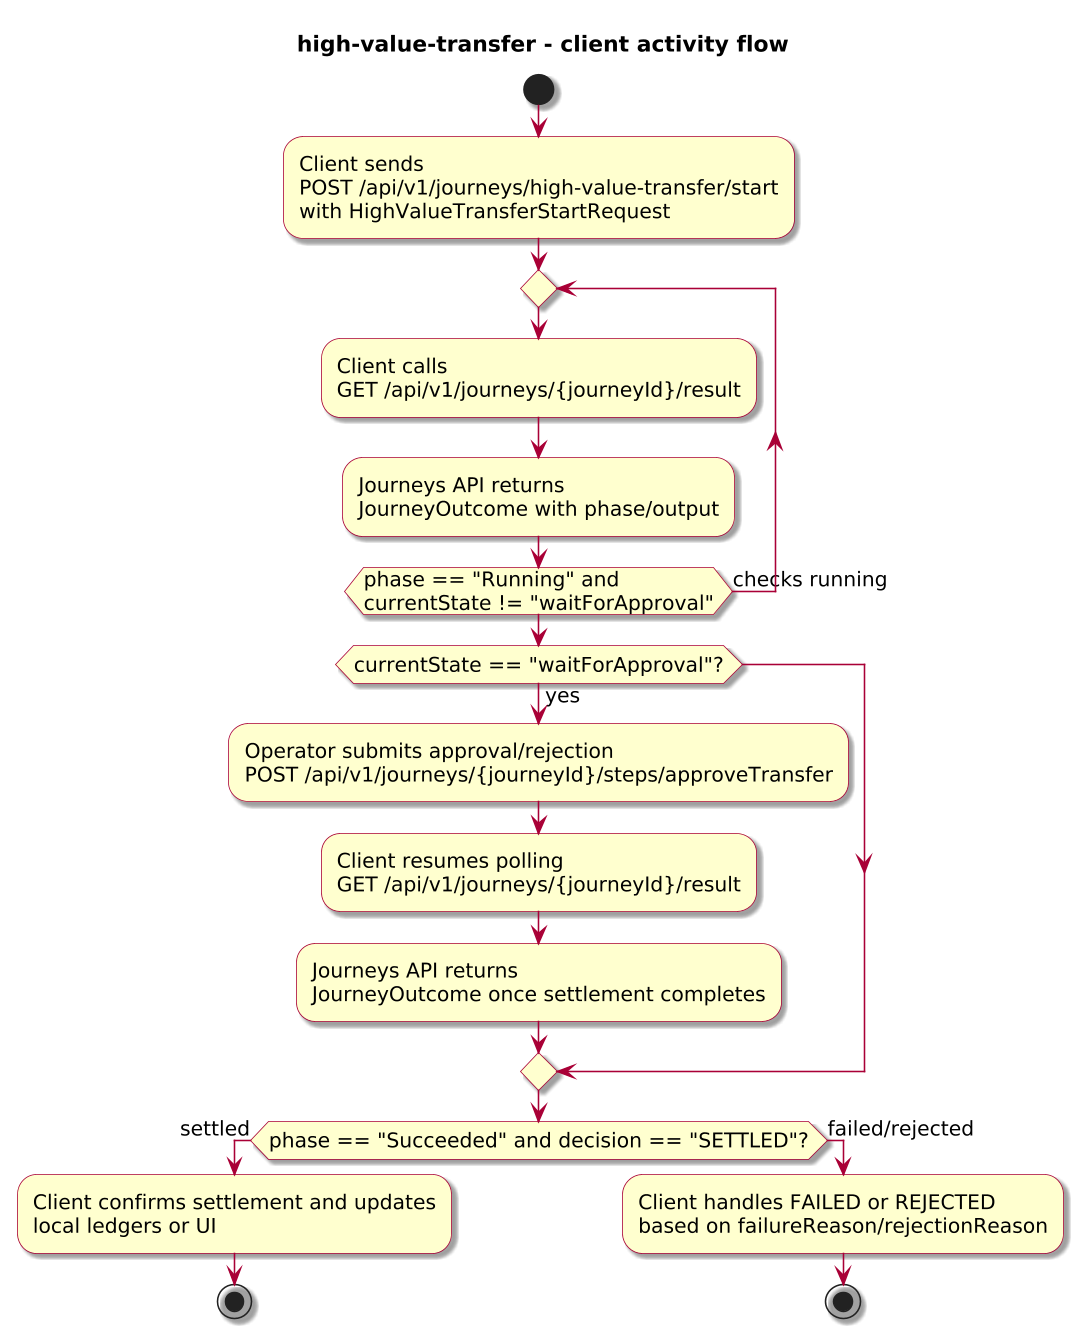

The diagram above was rendered by PlantUML. Its source (embedded in the PNG):
@startuml
!include journey-diagram-theme.puml
title high-value-transfer - client activity flow

start

:Client sends\nPOST /api/v1/journeys/high-value-transfer/start\nwith HighValueTransferStartRequest;

repeat
  :Client calls\nGET /api/v1/journeys/{journeyId}/result;
  :Journeys API returns\nJourneyOutcome with phase/output;
repeat while (phase == "Running" and\ncurrentState != "waitForApproval") is (checks running)

if (currentState == "waitForApproval"?) then (yes)
  :Operator submits approval/rejection\nPOST /api/v1/journeys/{journeyId}/steps/approveTransfer;
  :Client resumes polling\nGET /api/v1/journeys/{journeyId}/result;
  :Journeys API returns\nJourneyOutcome once settlement completes;
endif

if (phase == "Succeeded" and decision == "SETTLED"?) then (settled)
  :Client confirms settlement and updates\nlocal ledgers or UI;
  stop
else (failed/rejected)
  :Client handles FAILED or REJECTED\nbased on failureReason/rejectionReason;
  stop
endif

@enduml